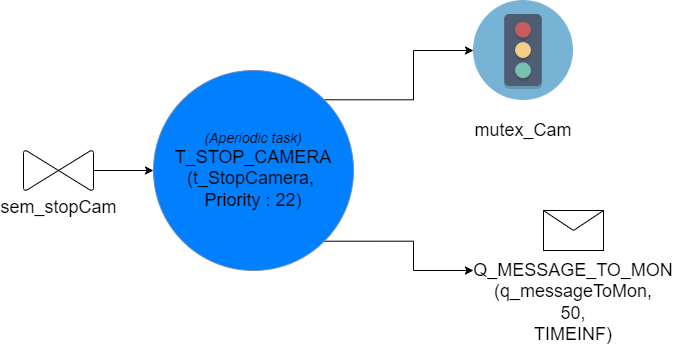

The diagram above was exported from draw.io. Its source (the exported page's mxGraphModel, read from the mxfile embedded in the PNG):
<mxGraphModel dx="3690" dy="221" grid="1" gridSize="10" guides="1" tooltips="1" connect="1" arrows="1" fold="1" page="0" pageScale="1" pageWidth="827" pageHeight="1169" math="0" shadow="0">
  <root>
    <mxCell id="0" />
    <mxCell id="1" parent="0" />
    <mxCell id="gAYteixakMVmXJXhpgKb-12" style="edgeStyle=orthogonalEdgeStyle;rounded=0;orthogonalLoop=1;jettySize=auto;html=1;exitX=1;exitY=0;exitDx=0;exitDy=0;entryX=0;entryY=0.5;entryDx=0;entryDy=0;" parent="1" source="gAYteixakMVmXJXhpgKb-1" target="gAYteixakMVmXJXhpgKb-5" edge="1">
      <mxGeometry relative="1" as="geometry" />
    </mxCell>
    <mxCell id="gAYteixakMVmXJXhpgKb-13" style="edgeStyle=orthogonalEdgeStyle;rounded=0;orthogonalLoop=1;jettySize=auto;html=1;exitX=1;exitY=1;exitDx=0;exitDy=0;entryX=0;entryY=0.5;entryDx=0;entryDy=0;" parent="1" source="gAYteixakMVmXJXhpgKb-1" target="gAYteixakMVmXJXhpgKb-10" edge="1">
      <mxGeometry relative="1" as="geometry" />
    </mxCell>
    <mxCell id="gAYteixakMVmXJXhpgKb-1" value="&lt;font&gt;&lt;i&gt;&lt;font style=&quot;font-size: 14px&quot;&gt;(Aperiodic task)&lt;br&gt;&lt;/font&gt;&lt;/i&gt;&lt;font size=&quot;4&quot;&gt;T_STOP_CAMERA&lt;/font&gt;&lt;br&gt;&lt;font size=&quot;4&quot;&gt;(t_StopCamera,&amp;nbsp;&lt;/font&gt;&lt;/font&gt;&lt;div&gt;&lt;font&gt;&lt;font size=&quot;4&quot;&gt;Priority : 22)&lt;/font&gt;&lt;br&gt;&lt;/font&gt;&lt;/div&gt;" style="ellipse;whiteSpace=wrap;html=1;aspect=fixed;fillColor=#007FFF;strokeColor=#6c8ebf;" parent="1" vertex="1">
      <mxGeometry x="-2210" y="560" width="200" height="200" as="geometry" />
    </mxCell>
    <mxCell id="gAYteixakMVmXJXhpgKb-11" style="edgeStyle=orthogonalEdgeStyle;rounded=0;orthogonalLoop=1;jettySize=auto;html=1;exitX=0.5;exitY=0;exitDx=0;exitDy=0;exitPerimeter=0;entryX=0;entryY=0.5;entryDx=0;entryDy=0;" parent="1" source="gAYteixakMVmXJXhpgKb-2" target="gAYteixakMVmXJXhpgKb-1" edge="1">
      <mxGeometry relative="1" as="geometry" />
    </mxCell>
    <object label="&lt;font style=&quot;font-size: 18px;&quot;&gt;sem_stopCam&lt;/font&gt;" id="gAYteixakMVmXJXhpgKb-2">
      <mxCell style="verticalLabelPosition=bottom;verticalAlign=top;html=1;shape=mxgraph.flowchart.collate;direction=south;rotation=0;" parent="1" vertex="1">
        <mxGeometry x="-2340" y="640" width="70" height="40" as="geometry" />
      </mxCell>
    </object>
    <mxCell id="gAYteixakMVmXJXhpgKb-4" value="" style="group" parent="1" vertex="1" connectable="0">
      <mxGeometry x="-1940" y="490" width="200" height="140" as="geometry" />
    </mxCell>
    <mxCell id="gAYteixakMVmXJXhpgKb-5" value="" style="shape=image;verticalLabelPosition=bottom;labelBackgroundColor=#ffffff;verticalAlign=top;aspect=fixed;imageAspect=0;image=data:image/png,(base64 omitted: 6340 chars);" parent="gAYteixakMVmXJXhpgKb-4" vertex="1">
      <mxGeometry x="50" width="100" height="100" as="geometry" />
    </mxCell>
    <mxCell id="gAYteixakMVmXJXhpgKb-6" value="&lt;font style=&quot;font-size: 18px;&quot;&gt;mutex_Cam&lt;/font&gt;" style="text;html=1;strokeColor=none;fillColor=none;align=center;verticalAlign=middle;whiteSpace=wrap;rounded=0;" parent="gAYteixakMVmXJXhpgKb-4" vertex="1">
      <mxGeometry y="120" width="200" height="20" as="geometry" />
    </mxCell>
    <mxCell id="gAYteixakMVmXJXhpgKb-8" value="" style="group" parent="1" vertex="1" connectable="0">
      <mxGeometry x="-1890" y="700" width="200" height="70" as="geometry" />
    </mxCell>
    <mxCell id="gAYteixakMVmXJXhpgKb-9" value="" style="shape=message;html=1;whiteSpace=wrap;html=1;outlineConnect=0;" parent="gAYteixakMVmXJXhpgKb-8" vertex="1">
      <mxGeometry x="70" width="60" height="40" as="geometry" />
    </mxCell>
    <mxCell id="gAYteixakMVmXJXhpgKb-10" value="&lt;font style=&quot;font-size: 18px&quot;&gt;&lt;br&gt;&lt;br&gt;&lt;br&gt;Q_MESSAGE_TO_MON&lt;br&gt;(q_messageToMon,&lt;br&gt;50,&lt;br&gt;TIMEINF)&lt;br&gt;&lt;/font&gt;" style="text;html=1;strokeColor=none;fillColor=none;align=center;verticalAlign=middle;whiteSpace=wrap;rounded=0;" parent="gAYteixakMVmXJXhpgKb-8" vertex="1">
      <mxGeometry y="50" width="200" height="20" as="geometry" />
    </mxCell>
  </root>
</mxGraphModel>